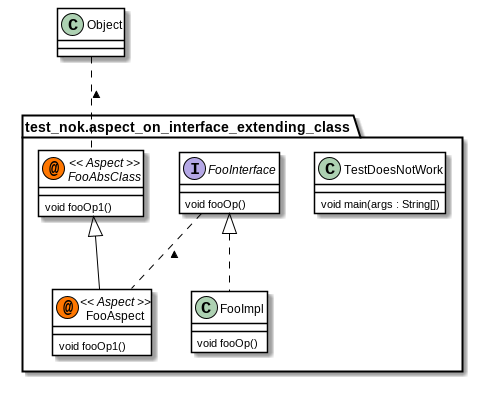

The diagram above was rendered by PlantUML. Its source (embedded in the PNG):
@startuml

skinparam class {
	BackgroundColor White
	ArrowColor Black
	BorderColor Black
}
package test_nok.aspect_on_interface_extending_class {
	class	TestDoesNotWork {
		void main(args : String[])
	}
	interface	FooInterface {
		void fooOp()
	}
	class	FooImpl {
		void fooOp()
	}
	abstract	FooAbsClass << (@,#FF7700) Aspect >> {
		void fooOp1()
	}
	class	FooAspect << (@,#FF7700) Aspect >> {
		void fooOp1()
	}
}
FooInterface <|.. FooImpl      
Object .. FooAbsClass : <      
FooAbsClass <|-- FooAspect      
FooInterface .. FooAspect : <      
@enduml